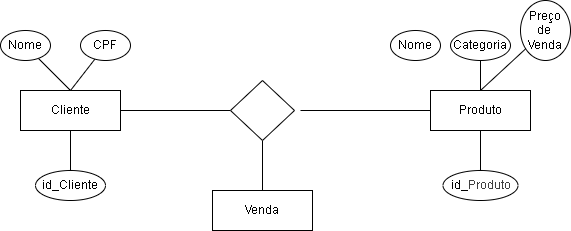

The diagram above was exported from draw.io. Its source (the exported page's mxGraphModel, read from the mxfile embedded in the PNG):
<mxGraphModel dx="662" dy="441" grid="1" gridSize="10" guides="1" tooltips="1" connect="1" arrows="1" fold="1" page="1" pageScale="1" pageWidth="827" pageHeight="1169" background="none" math="0" shadow="0">
  <root>
    <mxCell id="0" />
    <mxCell id="1" parent="0" />
    <mxCell id="74" style="edgeStyle=none;html=1;entryX=0;entryY=0.5;entryDx=0;entryDy=0;endArrow=none;endFill=0;" edge="1" parent="1" source="17" target="73">
      <mxGeometry relative="1" as="geometry" />
    </mxCell>
    <mxCell id="17" value="Cliente" style="rounded=0;whiteSpace=wrap;html=1;" parent="1" vertex="1">
      <mxGeometry x="130" y="180" width="100" height="40" as="geometry" />
    </mxCell>
    <mxCell id="75" style="edgeStyle=none;html=1;endArrow=none;endFill=0;" edge="1" parent="1" source="18">
      <mxGeometry relative="1" as="geometry">
        <mxPoint x="410" y="200" as="targetPoint" />
      </mxGeometry>
    </mxCell>
    <mxCell id="18" value="Produto" style="rounded=0;whiteSpace=wrap;html=1;" parent="1" vertex="1">
      <mxGeometry x="520" y="180" width="100" height="40" as="geometry" />
    </mxCell>
    <mxCell id="46" style="edgeStyle=none;html=1;entryX=0.5;entryY=0;entryDx=0;entryDy=0;endArrow=none;endFill=0;" parent="1" source="43" target="17" edge="1">
      <mxGeometry relative="1" as="geometry" />
    </mxCell>
    <mxCell id="43" value="Nome" style="ellipse;whiteSpace=wrap;html=1;" parent="1" vertex="1">
      <mxGeometry x="110" y="120" width="50" height="30" as="geometry" />
    </mxCell>
    <mxCell id="47" style="edgeStyle=none;html=1;entryX=0.5;entryY=0;entryDx=0;entryDy=0;endArrow=none;endFill=0;" parent="1" source="44" target="17" edge="1">
      <mxGeometry relative="1" as="geometry" />
    </mxCell>
    <mxCell id="44" value="CPF" style="ellipse;whiteSpace=wrap;html=1;" parent="1" vertex="1">
      <mxGeometry x="190" y="120" width="50" height="30" as="geometry" />
    </mxCell>
    <mxCell id="54" style="edgeStyle=none;html=1;entryX=0.5;entryY=0;entryDx=0;entryDy=0;endArrow=none;endFill=0;" parent="1" source="49" target="18" edge="1">
      <mxGeometry relative="1" as="geometry" />
    </mxCell>
    <mxCell id="49" value="Preço de&amp;nbsp;&lt;br&gt;Venda" style="ellipse;whiteSpace=wrap;html=1;fillStyle=auto;" parent="1" vertex="1">
      <mxGeometry x="610" y="90" width="50" height="60" as="geometry" />
    </mxCell>
    <mxCell id="53" style="edgeStyle=none;html=1;endArrow=none;endFill=0;" parent="1" source="50" target="18" edge="1">
      <mxGeometry relative="1" as="geometry" />
    </mxCell>
    <mxCell id="50" value="Categoria" style="ellipse;whiteSpace=wrap;html=1;" parent="1" vertex="1">
      <mxGeometry x="540" y="120" width="60" height="30" as="geometry" />
    </mxCell>
    <mxCell id="52" style="edgeStyle=none;html=1;entryX=0.5;entryY=0;entryDx=0;entryDy=0;endArrow=none;endFill=0;" parent="1" source="50" target="18" edge="1">
      <mxGeometry relative="1" as="geometry" />
    </mxCell>
    <mxCell id="51" value="Nome" style="ellipse;whiteSpace=wrap;html=1;" parent="1" vertex="1">
      <mxGeometry x="480" y="120" width="50" height="30" as="geometry" />
    </mxCell>
    <mxCell id="59" style="edgeStyle=none;html=1;endArrow=none;endFill=0;" edge="1" parent="1" source="57" target="17">
      <mxGeometry relative="1" as="geometry" />
    </mxCell>
    <mxCell id="57" value="id_Cliente" style="ellipse;whiteSpace=wrap;html=1;" vertex="1" parent="1">
      <mxGeometry x="145" y="260" width="70" height="30" as="geometry" />
    </mxCell>
    <mxCell id="60" style="edgeStyle=none;html=1;endArrow=none;endFill=0;" edge="1" parent="1" source="58" target="18">
      <mxGeometry relative="1" as="geometry" />
    </mxCell>
    <mxCell id="58" value="id_&lt;span style=&quot;color: rgb(63, 63, 63); background-color: transparent;&quot;&gt;Produto&lt;/span&gt;" style="ellipse;whiteSpace=wrap;html=1;" vertex="1" parent="1">
      <mxGeometry x="532.5" y="260" width="75" height="30" as="geometry" />
    </mxCell>
    <mxCell id="71" value="Venda" style="rounded=0;whiteSpace=wrap;html=1;" vertex="1" parent="1">
      <mxGeometry x="322" y="280" width="100" height="40" as="geometry" />
    </mxCell>
    <mxCell id="76" style="edgeStyle=none;html=1;endArrow=none;endFill=0;" edge="1" parent="1" source="73" target="71">
      <mxGeometry relative="1" as="geometry" />
    </mxCell>
    <mxCell id="73" value="" style="rhombus;whiteSpace=wrap;html=1;" vertex="1" parent="1">
      <mxGeometry x="340" y="170" width="64" height="60" as="geometry" />
    </mxCell>
  </root>
</mxGraphModel>